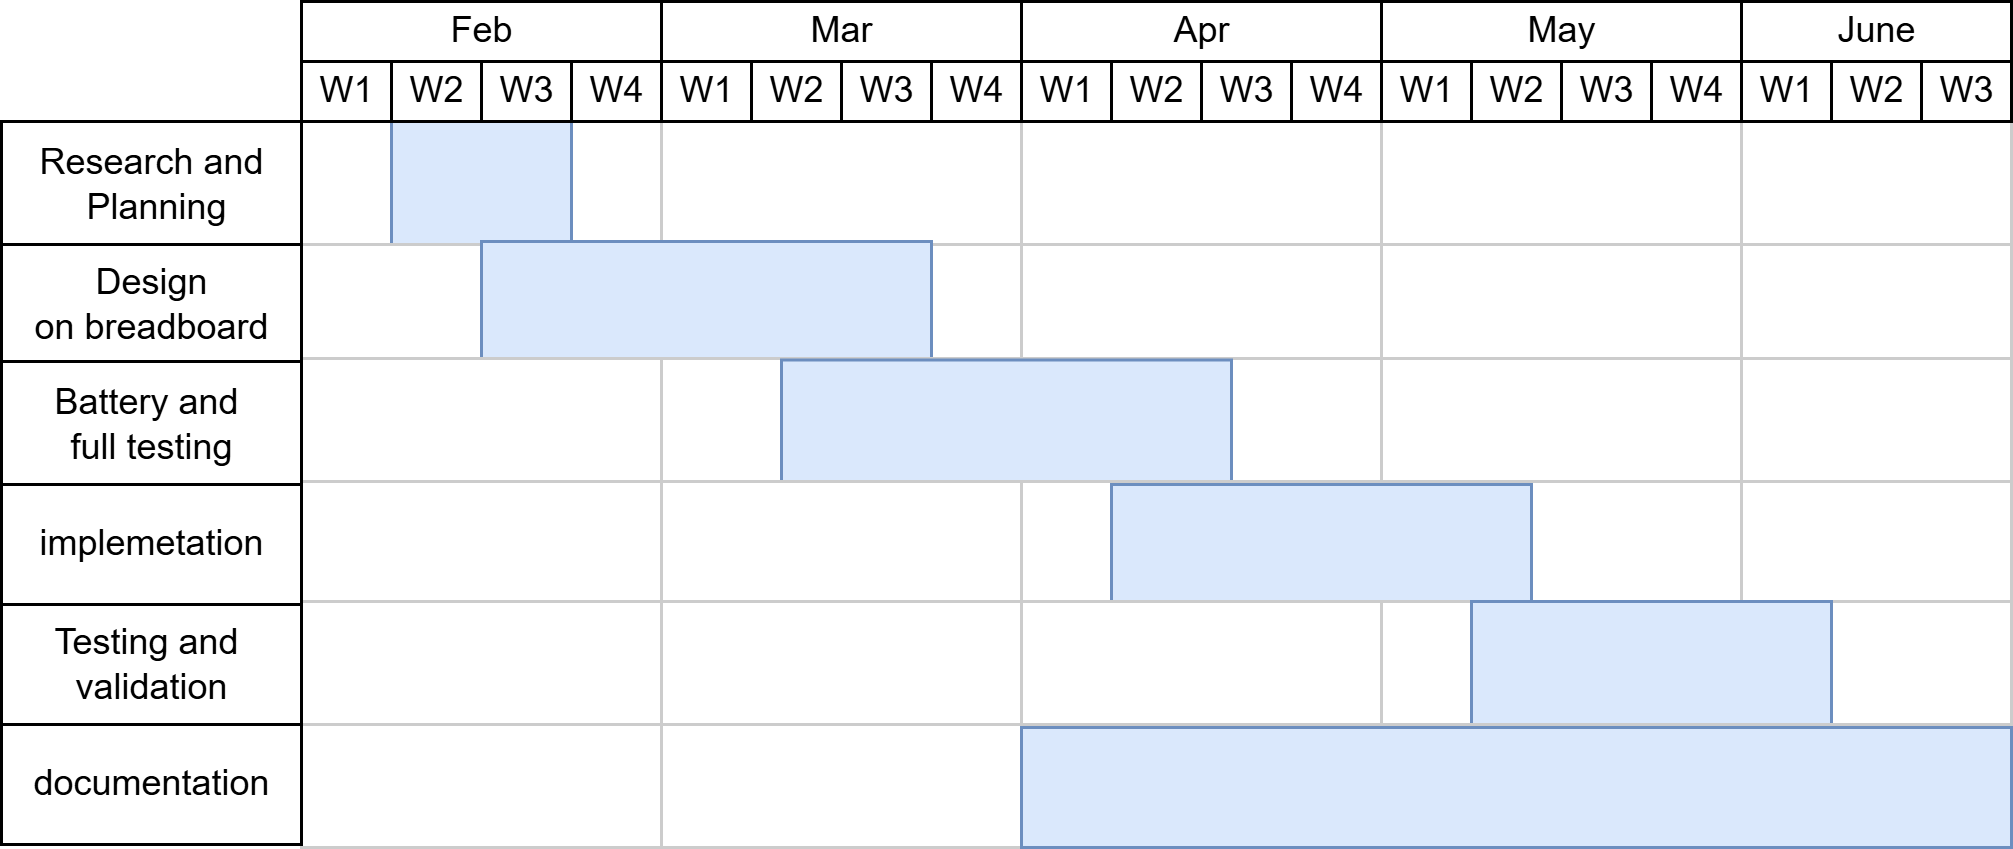

The diagram above was exported from draw.io. Its source (the exported page's mxGraphModel, read from the mxfile embedded in the PNG):
<mxGraphModel dx="834" dy="530" grid="1" gridSize="10" guides="1" tooltips="1" connect="1" arrows="1" fold="1" page="1" pageScale="1" pageWidth="827" pageHeight="1169" math="0" shadow="0">
  <root>
    <mxCell id="0" />
    <mxCell id="1" parent="0" />
    <mxCell id="jUtVTd8M2LLlh1WGekiW-278" parent="1" style="strokeWidth=1;fontStyle=0;html=1;" value="Mar" vertex="1">
      <mxGeometry height="20" width="120" x="420" y="459" as="geometry" />
    </mxCell>
    <mxCell id="jUtVTd8M2LLlh1WGekiW-279" parent="1" style="strokeWidth=1;fontStyle=0;html=1;" value="Apr" vertex="1">
      <mxGeometry height="20" width="120" x="540" y="459" as="geometry" />
    </mxCell>
    <mxCell id="jUtVTd8M2LLlh1WGekiW-280" parent="1" style="strokeWidth=1;fontStyle=0;html=1;" value="May" vertex="1">
      <mxGeometry height="20" width="120" x="660" y="459" as="geometry" />
    </mxCell>
    <mxCell id="jUtVTd8M2LLlh1WGekiW-281" parent="1" style="strokeWidth=1;fontStyle=0;html=1;" value="June" vertex="1">
      <mxGeometry height="20" width="90" x="780" y="459" as="geometry" />
    </mxCell>
    <mxCell id="jUtVTd8M2LLlh1WGekiW-306" parent="1" style="align=left;strokeColor=#CCCCCC;html=1;" value="" vertex="1">
      <mxGeometry height="41" width="120" x="300" y="499" as="geometry" />
    </mxCell>
    <mxCell id="jUtVTd8M2LLlh1WGekiW-322" parent="1" style="align=left;strokeColor=#CCCCCC;html=1;" value="" vertex="1">
      <mxGeometry height="41" width="120" x="420" y="499" as="geometry" />
    </mxCell>
    <mxCell id="jUtVTd8M2LLlh1WGekiW-338" parent="1" style="align=left;strokeColor=#CCCCCC;html=1;" value="" vertex="1">
      <mxGeometry height="41" width="120" x="540" y="499" as="geometry" />
    </mxCell>
    <mxCell id="jUtVTd8M2LLlh1WGekiW-354" parent="1" style="align=left;strokeColor=#CCCCCC;html=1;" value="" vertex="1">
      <mxGeometry height="41" width="120" x="660" y="499" as="geometry" />
    </mxCell>
    <mxCell id="jUtVTd8M2LLlh1WGekiW-370" parent="1" style="align=left;strokeColor=#CCCCCC;html=1;" value="" vertex="1">
      <mxGeometry height="41" width="90" x="780" y="499" as="geometry" />
    </mxCell>
    <mxCell id="jUtVTd8M2LLlh1WGekiW-483" parent="1" style="strokeWidth=1;fontStyle=0;html=1;" value="W2" vertex="1">
      <mxGeometry height="20" width="30" x="450" y="479" as="geometry" />
    </mxCell>
    <mxCell id="jUtVTd8M2LLlh1WGekiW-484" parent="1" style="strokeWidth=1;fontStyle=0;html=1;" value="W3" vertex="1">
      <mxGeometry height="20" width="30" x="480" y="479" as="geometry" />
    </mxCell>
    <mxCell id="jUtVTd8M2LLlh1WGekiW-485" parent="1" style="strokeWidth=1;fontStyle=0;html=1;" value="W4" vertex="1">
      <mxGeometry height="20" width="30" x="510" y="479" as="geometry" />
    </mxCell>
    <mxCell id="jUtVTd8M2LLlh1WGekiW-486" parent="1" style="strokeWidth=1;fontStyle=0;html=1;" value="W1" vertex="1">
      <mxGeometry height="20" width="30" x="540" y="479" as="geometry" />
    </mxCell>
    <mxCell id="jUtVTd8M2LLlh1WGekiW-487" parent="1" style="strokeWidth=1;fontStyle=0;html=1;" value="W2" vertex="1">
      <mxGeometry height="20" width="30" x="570" y="479" as="geometry" />
    </mxCell>
    <mxCell id="jUtVTd8M2LLlh1WGekiW-488" parent="1" style="strokeWidth=1;fontStyle=0;html=1;" value="W3" vertex="1">
      <mxGeometry height="20" width="30" x="600" y="479" as="geometry" />
    </mxCell>
    <mxCell id="jUtVTd8M2LLlh1WGekiW-489" parent="1" style="strokeWidth=1;fontStyle=0;html=1;" value="W4" vertex="1">
      <mxGeometry height="20" width="30" x="630" y="479" as="geometry" />
    </mxCell>
    <mxCell id="jUtVTd8M2LLlh1WGekiW-490" parent="1" style="strokeWidth=1;fontStyle=0;html=1;" value="W1" vertex="1">
      <mxGeometry height="20" width="30" x="660" y="479" as="geometry" />
    </mxCell>
    <mxCell id="jUtVTd8M2LLlh1WGekiW-491" parent="1" style="strokeWidth=1;fontStyle=0;html=1;" value="W2" vertex="1">
      <mxGeometry height="20" width="30" x="690" y="479" as="geometry" />
    </mxCell>
    <mxCell id="jUtVTd8M2LLlh1WGekiW-492" parent="1" style="strokeWidth=1;fontStyle=0;html=1;" value="W3" vertex="1">
      <mxGeometry height="20" width="30" x="720" y="479" as="geometry" />
    </mxCell>
    <mxCell id="jUtVTd8M2LLlh1WGekiW-493" parent="1" style="strokeWidth=1;fontStyle=0;html=1;" value="W4" vertex="1">
      <mxGeometry height="20" width="30" x="750" y="479" as="geometry" />
    </mxCell>
    <mxCell id="jUtVTd8M2LLlh1WGekiW-494" parent="1" style="strokeWidth=1;fontStyle=0;html=1;" value="W1" vertex="1">
      <mxGeometry height="20" width="30" x="780" y="479" as="geometry" />
    </mxCell>
    <mxCell id="jUtVTd8M2LLlh1WGekiW-495" parent="1" style="strokeWidth=1;fontStyle=0;html=1;" value="W2" vertex="1">
      <mxGeometry height="20" width="30" x="810" y="479" as="geometry" />
    </mxCell>
    <mxCell id="jUtVTd8M2LLlh1WGekiW-496" parent="1" style="strokeWidth=1;fontStyle=0;html=1;" value="W3" vertex="1">
      <mxGeometry height="20" width="30" x="840" y="479" as="geometry" />
    </mxCell>
    <mxCell id="jUtVTd8M2LLlh1WGekiW-531" parent="1" style="align=left;strokeColor=#6c8ebf;html=1;fillColor=#dae8fc;" value="" vertex="1">
      <mxGeometry height="41" width="60" x="330" y="499" as="geometry" />
    </mxCell>
    <mxCell id="jUtVTd8M2LLlh1WGekiW-546" parent="1" style="strokeWidth=1;fontStyle=0;html=1;" value="Research and&lt;div&gt;&amp;nbsp;Planning&lt;/div&gt;" vertex="1">
      <mxGeometry height="41" width="100" x="200" y="499" as="geometry" />
    </mxCell>
    <mxCell id="jUtVTd8M2LLlh1WGekiW-564" parent="1" style="align=left;strokeColor=#CCCCCC;html=1;" value="" vertex="1">
      <mxGeometry height="41" width="120" x="300" y="540" as="geometry" />
    </mxCell>
    <mxCell id="jUtVTd8M2LLlh1WGekiW-565" parent="1" style="align=left;strokeColor=#CCCCCC;html=1;" value="" vertex="1">
      <mxGeometry height="41" width="120" x="420" y="540" as="geometry" />
    </mxCell>
    <mxCell id="jUtVTd8M2LLlh1WGekiW-566" parent="1" style="align=left;strokeColor=#CCCCCC;html=1;" value="" vertex="1">
      <mxGeometry height="41" width="120" x="540" y="540" as="geometry" />
    </mxCell>
    <mxCell id="jUtVTd8M2LLlh1WGekiW-567" parent="1" style="align=left;strokeColor=#CCCCCC;html=1;" value="" vertex="1">
      <mxGeometry height="41" width="120" x="660" y="540" as="geometry" />
    </mxCell>
    <mxCell id="jUtVTd8M2LLlh1WGekiW-568" parent="1" style="align=left;strokeColor=#CCCCCC;html=1;" value="" vertex="1">
      <mxGeometry height="41" width="90" x="780" y="540" as="geometry" />
    </mxCell>
    <mxCell id="jUtVTd8M2LLlh1WGekiW-569" parent="1" style="align=left;strokeColor=#6c8ebf;html=1;fillColor=#dae8fc;" value="" vertex="1">
      <mxGeometry height="40" width="150" x="360" y="539" as="geometry" />
    </mxCell>
    <mxCell id="jUtVTd8M2LLlh1WGekiW-570" parent="1" style="align=left;strokeColor=#CCCCCC;html=1;" value="" vertex="1">
      <mxGeometry height="41" width="120" x="300" y="578" as="geometry" />
    </mxCell>
    <mxCell id="jUtVTd8M2LLlh1WGekiW-571" parent="1" style="align=left;strokeColor=#CCCCCC;html=1;" value="" vertex="1">
      <mxGeometry height="41" width="120" x="420" y="578" as="geometry" />
    </mxCell>
    <mxCell id="jUtVTd8M2LLlh1WGekiW-572" parent="1" style="align=left;strokeColor=#CCCCCC;html=1;" value="" vertex="1">
      <mxGeometry height="41" width="120" x="540" y="578" as="geometry" />
    </mxCell>
    <mxCell id="jUtVTd8M2LLlh1WGekiW-573" parent="1" style="align=left;strokeColor=#CCCCCC;html=1;" value="" vertex="1">
      <mxGeometry height="41" width="120" x="660" y="578" as="geometry" />
    </mxCell>
    <mxCell id="jUtVTd8M2LLlh1WGekiW-574" parent="1" style="align=left;strokeColor=#CCCCCC;html=1;" value="" vertex="1">
      <mxGeometry height="41" width="90" x="780" y="578" as="geometry" />
    </mxCell>
    <mxCell id="jUtVTd8M2LLlh1WGekiW-575" parent="1" style="align=left;strokeColor=#6c8ebf;html=1;fillColor=#dae8fc;" value="" vertex="1">
      <mxGeometry height="42" width="150" x="460" y="578.5" as="geometry" />
    </mxCell>
    <mxCell id="jUtVTd8M2LLlh1WGekiW-576" parent="1" style="align=left;strokeColor=#CCCCCC;html=1;" value="" vertex="1">
      <mxGeometry height="41" width="120" x="300" y="619" as="geometry" />
    </mxCell>
    <mxCell id="jUtVTd8M2LLlh1WGekiW-577" parent="1" style="align=left;strokeColor=#CCCCCC;html=1;" value="" vertex="1">
      <mxGeometry height="41" width="120" x="420" y="619" as="geometry" />
    </mxCell>
    <mxCell id="jUtVTd8M2LLlh1WGekiW-578" parent="1" style="align=left;strokeColor=#CCCCCC;html=1;" value="" vertex="1">
      <mxGeometry height="41" width="120" x="540" y="619" as="geometry" />
    </mxCell>
    <mxCell id="jUtVTd8M2LLlh1WGekiW-579" parent="1" style="align=left;strokeColor=#CCCCCC;html=1;" value="" vertex="1">
      <mxGeometry height="41" width="120" x="660" y="619" as="geometry" />
    </mxCell>
    <mxCell id="jUtVTd8M2LLlh1WGekiW-580" parent="1" style="align=left;strokeColor=#CCCCCC;html=1;" value="" vertex="1">
      <mxGeometry height="41" width="90" x="780" y="619" as="geometry" />
    </mxCell>
    <mxCell id="jUtVTd8M2LLlh1WGekiW-581" parent="1" style="align=left;strokeColor=#6c8ebf;html=1;fillColor=#dae8fc;" value="" vertex="1">
      <mxGeometry height="41" width="140" x="570" y="620" as="geometry" />
    </mxCell>
    <mxCell id="jUtVTd8M2LLlh1WGekiW-582" parent="1" style="align=left;strokeColor=#CCCCCC;html=1;" value="" vertex="1">
      <mxGeometry height="41" width="120" x="300" y="659" as="geometry" />
    </mxCell>
    <mxCell id="jUtVTd8M2LLlh1WGekiW-583" parent="1" style="align=left;strokeColor=#CCCCCC;html=1;" value="" vertex="1">
      <mxGeometry height="41" width="120" x="420" y="659" as="geometry" />
    </mxCell>
    <mxCell id="jUtVTd8M2LLlh1WGekiW-584" parent="1" style="align=left;strokeColor=#CCCCCC;html=1;" value="" vertex="1">
      <mxGeometry height="41" width="120" x="540" y="659" as="geometry" />
    </mxCell>
    <mxCell id="jUtVTd8M2LLlh1WGekiW-585" parent="1" style="align=left;strokeColor=#CCCCCC;html=1;" value="" vertex="1">
      <mxGeometry height="41" width="120" x="660" y="659" as="geometry" />
    </mxCell>
    <mxCell id="jUtVTd8M2LLlh1WGekiW-586" parent="1" style="align=left;strokeColor=#CCCCCC;html=1;" value="" vertex="1">
      <mxGeometry height="41" width="90" x="780" y="659" as="geometry" />
    </mxCell>
    <mxCell id="jUtVTd8M2LLlh1WGekiW-587" parent="1" style="align=left;strokeColor=#6c8ebf;html=1;fillColor=#dae8fc;" value="" vertex="1">
      <mxGeometry height="41" width="120" x="690" y="659" as="geometry" />
    </mxCell>
    <mxCell id="jUtVTd8M2LLlh1WGekiW-588" parent="1" style="align=left;strokeColor=#CCCCCC;html=1;" value="" vertex="1">
      <mxGeometry height="41" width="120" x="300" y="700" as="geometry" />
    </mxCell>
    <mxCell id="jUtVTd8M2LLlh1WGekiW-589" parent="1" style="align=left;strokeColor=#CCCCCC;html=1;" value="" vertex="1">
      <mxGeometry height="41" width="120" x="420" y="700" as="geometry" />
    </mxCell>
    <mxCell id="jUtVTd8M2LLlh1WGekiW-590" parent="1" style="align=left;strokeColor=#CCCCCC;html=1;" value="" vertex="1">
      <mxGeometry height="41" width="120" x="540" y="700" as="geometry" />
    </mxCell>
    <mxCell id="jUtVTd8M2LLlh1WGekiW-591" parent="1" style="align=left;strokeColor=#CCCCCC;html=1;" value="" vertex="1">
      <mxGeometry height="41" width="120" x="660" y="700" as="geometry" />
    </mxCell>
    <mxCell id="jUtVTd8M2LLlh1WGekiW-592" parent="1" style="align=left;strokeColor=#CCCCCC;html=1;" value="" vertex="1">
      <mxGeometry height="41" width="90" x="780" y="700" as="geometry" />
    </mxCell>
    <mxCell id="jUtVTd8M2LLlh1WGekiW-593" parent="1" style="align=left;strokeColor=#6c8ebf;html=1;fillColor=#dae8fc;" value="" vertex="1">
      <mxGeometry height="40" width="330" x="540" y="701" as="geometry" />
    </mxCell>
    <mxCell id="jUtVTd8M2LLlh1WGekiW-554" parent="1" style="strokeWidth=1;fontStyle=0;html=1;" value="Design&lt;div&gt;on breadboard&lt;/div&gt;" vertex="1">
      <mxGeometry height="39" width="100" x="200" y="540" as="geometry" />
    </mxCell>
    <mxCell id="jUtVTd8M2LLlh1WGekiW-555" parent="1" style="strokeWidth=1;fontStyle=0;html=1;" value="implemetation" vertex="1">
      <mxGeometry height="41" width="100" x="200" y="619" as="geometry" />
    </mxCell>
    <mxCell id="jUtVTd8M2LLlh1WGekiW-557" parent="1" style="strokeWidth=1;fontStyle=0;html=1;" value="Testing and&amp;nbsp;&lt;div&gt;validation&lt;/div&gt;" vertex="1">
      <mxGeometry height="40" width="100" x="200" y="660" as="geometry" />
    </mxCell>
    <mxCell id="jUtVTd8M2LLlh1WGekiW-558" parent="1" style="strokeWidth=1;fontStyle=0;html=1;" value="documentation" vertex="1">
      <mxGeometry height="40" width="100" x="200" y="700" as="geometry" />
    </mxCell>
    <mxCell id="jUtVTd8M2LLlh1WGekiW-559" parent="1" style="strokeWidth=1;fontStyle=0;html=1;" value="Battery and&amp;nbsp;&lt;div&gt;full testing&lt;/div&gt;" vertex="1">
      <mxGeometry height="41" width="100" x="200" y="579" as="geometry" />
    </mxCell>
    <mxCell id="jUtVTd8M2LLlh1WGekiW-287" parent="1" style="strokeWidth=1;fontStyle=0;html=1;" value="Feb" vertex="1">
      <mxGeometry height="20" width="120" x="300" y="459" as="geometry" />
    </mxCell>
    <mxCell id="jUtVTd8M2LLlh1WGekiW-482" parent="1" style="strokeWidth=1;fontStyle=0;html=1;" value="W1" vertex="1">
      <mxGeometry height="20" width="30" x="420" y="479" as="geometry" />
    </mxCell>
    <mxCell id="jUtVTd8M2LLlh1WGekiW-518" parent="1" style="strokeWidth=1;fontStyle=0;html=1;" value="W1" vertex="1">
      <mxGeometry height="20" width="30" x="300" y="479" as="geometry" />
    </mxCell>
    <mxCell id="jUtVTd8M2LLlh1WGekiW-519" parent="1" style="strokeWidth=1;fontStyle=0;html=1;" value="W2" vertex="1">
      <mxGeometry height="20" width="30" x="330" y="479" as="geometry" />
    </mxCell>
    <mxCell id="jUtVTd8M2LLlh1WGekiW-520" parent="1" style="strokeWidth=1;fontStyle=0;html=1;" value="W3" vertex="1">
      <mxGeometry height="20" width="30" x="360" y="479" as="geometry" />
    </mxCell>
    <mxCell id="jUtVTd8M2LLlh1WGekiW-521" parent="1" style="strokeWidth=1;fontStyle=0;html=1;" value="W4" vertex="1">
      <mxGeometry height="20" width="30" x="390" y="479" as="geometry" />
    </mxCell>
  </root>
</mxGraphModel>